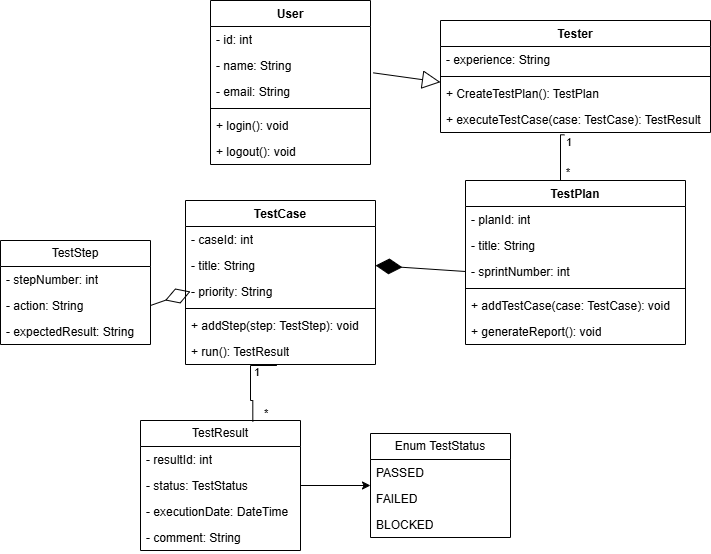

The diagram above was exported from draw.io. Its source (the exported page's mxGraphModel, read from the mxfile embedded in the PNG):
<mxGraphModel dx="1613" dy="1628" grid="1" gridSize="10" guides="1" tooltips="1" connect="1" arrows="1" fold="1" page="1" pageScale="1" pageWidth="827" pageHeight="1169" background="#ffffff" math="0" shadow="0">
  <root>
    <mxCell id="0" />
    <mxCell id="1" parent="0" />
    <mxCell id="kCax-8cXJt5kS1QDBqFK-3" parent="1" style="swimlane;fontStyle=1;align=center;verticalAlign=top;childLayout=stackLayout;horizontal=1;startSize=26;horizontalStack=0;resizeParent=1;resizeParentMax=0;resizeLast=0;collapsible=1;marginBottom=0;whiteSpace=wrap;html=1;" value="User" vertex="1">
      <mxGeometry height="164" width="160" x="200" y="-130" as="geometry" />
    </mxCell>
    <mxCell id="kCax-8cXJt5kS1QDBqFK-4" parent="kCax-8cXJt5kS1QDBqFK-3" style="text;strokeColor=none;fillColor=none;align=left;verticalAlign=top;spacingLeft=4;spacingRight=4;overflow=hidden;rotatable=0;points=[[0,0.5],[1,0.5]];portConstraint=eastwest;whiteSpace=wrap;html=1;" value="- id: int" vertex="1">
      <mxGeometry height="26" width="160" y="26" as="geometry" />
    </mxCell>
    <mxCell id="kCax-8cXJt5kS1QDBqFK-7" parent="kCax-8cXJt5kS1QDBqFK-3" style="text;strokeColor=none;fillColor=none;align=left;verticalAlign=top;spacingLeft=4;spacingRight=4;overflow=hidden;rotatable=0;points=[[0,0.5],[1,0.5]];portConstraint=eastwest;whiteSpace=wrap;html=1;" value="- name: String" vertex="1">
      <mxGeometry height="26" width="160" y="52" as="geometry" />
    </mxCell>
    <mxCell id="kCax-8cXJt5kS1QDBqFK-8" parent="kCax-8cXJt5kS1QDBqFK-3" style="text;strokeColor=none;fillColor=none;align=left;verticalAlign=top;spacingLeft=4;spacingRight=4;overflow=hidden;rotatable=0;points=[[0,0.5],[1,0.5]];portConstraint=eastwest;whiteSpace=wrap;html=1;" value="- email: String" vertex="1">
      <mxGeometry height="26" width="160" y="78" as="geometry" />
    </mxCell>
    <mxCell id="kCax-8cXJt5kS1QDBqFK-5" parent="kCax-8cXJt5kS1QDBqFK-3" style="line;strokeWidth=1;fillColor=none;align=left;verticalAlign=middle;spacingTop=-1;spacingLeft=3;spacingRight=3;rotatable=0;labelPosition=right;points=[];portConstraint=eastwest;strokeColor=inherit;" value="" vertex="1">
      <mxGeometry height="8" width="160" y="104" as="geometry" />
    </mxCell>
    <mxCell id="kCax-8cXJt5kS1QDBqFK-6" parent="kCax-8cXJt5kS1QDBqFK-3" style="text;strokeColor=none;fillColor=none;align=left;verticalAlign=top;spacingLeft=4;spacingRight=4;overflow=hidden;rotatable=0;points=[[0,0.5],[1,0.5]];portConstraint=eastwest;whiteSpace=wrap;html=1;" value="+ login(): void" vertex="1">
      <mxGeometry height="26" width="160" y="112" as="geometry" />
    </mxCell>
    <mxCell id="kCax-8cXJt5kS1QDBqFK-9" parent="kCax-8cXJt5kS1QDBqFK-3" style="text;strokeColor=none;fillColor=none;align=left;verticalAlign=top;spacingLeft=4;spacingRight=4;overflow=hidden;rotatable=0;points=[[0,0.5],[1,0.5]];portConstraint=eastwest;whiteSpace=wrap;html=1;" value="+ logout(): void" vertex="1">
      <mxGeometry height="26" width="160" y="138" as="geometry" />
    </mxCell>
    <mxCell id="kCax-8cXJt5kS1QDBqFK-10" parent="1" style="swimlane;fontStyle=1;align=center;verticalAlign=top;childLayout=stackLayout;horizontal=1;startSize=26;horizontalStack=0;resizeParent=1;resizeParentMax=0;resizeLast=0;collapsible=1;marginBottom=0;whiteSpace=wrap;html=1;" value="Tester" vertex="1">
      <mxGeometry height="112" width="270" x="430" y="-110" as="geometry" />
    </mxCell>
    <mxCell id="kCax-8cXJt5kS1QDBqFK-11" parent="kCax-8cXJt5kS1QDBqFK-10" style="text;strokeColor=none;fillColor=none;align=left;verticalAlign=top;spacingLeft=4;spacingRight=4;overflow=hidden;rotatable=0;points=[[0,0.5],[1,0.5]];portConstraint=eastwest;whiteSpace=wrap;html=1;" value="- experience: String" vertex="1">
      <mxGeometry height="26" width="270" y="26" as="geometry" />
    </mxCell>
    <mxCell id="kCax-8cXJt5kS1QDBqFK-12" parent="kCax-8cXJt5kS1QDBqFK-10" style="line;strokeWidth=1;fillColor=none;align=left;verticalAlign=middle;spacingTop=-1;spacingLeft=3;spacingRight=3;rotatable=0;labelPosition=right;points=[];portConstraint=eastwest;strokeColor=inherit;" value="" vertex="1">
      <mxGeometry height="8" width="270" y="52" as="geometry" />
    </mxCell>
    <mxCell id="kCax-8cXJt5kS1QDBqFK-13" parent="kCax-8cXJt5kS1QDBqFK-10" style="text;strokeColor=none;fillColor=none;align=left;verticalAlign=top;spacingLeft=4;spacingRight=4;overflow=hidden;rotatable=0;points=[[0,0.5],[1,0.5]];portConstraint=eastwest;whiteSpace=wrap;html=1;" value="+ CreateTestPlan(): TestPlan" vertex="1">
      <mxGeometry height="26" width="270" y="60" as="geometry" />
    </mxCell>
    <mxCell id="kCax-8cXJt5kS1QDBqFK-14" parent="kCax-8cXJt5kS1QDBqFK-10" style="text;strokeColor=none;fillColor=none;align=left;verticalAlign=top;spacingLeft=4;spacingRight=4;overflow=hidden;rotatable=0;points=[[0,0.5],[1,0.5]];portConstraint=eastwest;whiteSpace=wrap;html=1;" value="+ executeTestCase(case: TestCase): TestResult" vertex="1">
      <mxGeometry height="26" width="270" y="86" as="geometry" />
    </mxCell>
    <mxCell id="kCax-8cXJt5kS1QDBqFK-15" parent="1" style="swimlane;fontStyle=1;align=center;verticalAlign=top;childLayout=stackLayout;horizontal=1;startSize=26;horizontalStack=0;resizeParent=1;resizeParentMax=0;resizeLast=0;collapsible=1;marginBottom=0;whiteSpace=wrap;html=1;" value="TestPlan" vertex="1">
      <mxGeometry height="164" width="220" x="455" y="50" as="geometry" />
    </mxCell>
    <mxCell id="kCax-8cXJt5kS1QDBqFK-16" parent="kCax-8cXJt5kS1QDBqFK-15" style="text;strokeColor=none;fillColor=none;align=left;verticalAlign=top;spacingLeft=4;spacingRight=4;overflow=hidden;rotatable=0;points=[[0,0.5],[1,0.5]];portConstraint=eastwest;whiteSpace=wrap;html=1;" value="- planId: int" vertex="1">
      <mxGeometry height="26" width="220" y="26" as="geometry" />
    </mxCell>
    <mxCell id="kCax-8cXJt5kS1QDBqFK-19" parent="kCax-8cXJt5kS1QDBqFK-15" style="text;strokeColor=none;fillColor=none;align=left;verticalAlign=top;spacingLeft=4;spacingRight=4;overflow=hidden;rotatable=0;points=[[0,0.5],[1,0.5]];portConstraint=eastwest;whiteSpace=wrap;html=1;" value="- title: String" vertex="1">
      <mxGeometry height="26" width="220" y="52" as="geometry" />
    </mxCell>
    <mxCell id="kCax-8cXJt5kS1QDBqFK-20" parent="kCax-8cXJt5kS1QDBqFK-15" style="text;strokeColor=none;fillColor=none;align=left;verticalAlign=top;spacingLeft=4;spacingRight=4;overflow=hidden;rotatable=0;points=[[0,0.5],[1,0.5]];portConstraint=eastwest;whiteSpace=wrap;html=1;" value="- sprintNumber: int" vertex="1">
      <mxGeometry height="26" width="220" y="78" as="geometry" />
    </mxCell>
    <mxCell id="kCax-8cXJt5kS1QDBqFK-17" parent="kCax-8cXJt5kS1QDBqFK-15" style="line;strokeWidth=1;fillColor=none;align=left;verticalAlign=middle;spacingTop=-1;spacingLeft=3;spacingRight=3;rotatable=0;labelPosition=right;points=[];portConstraint=eastwest;strokeColor=inherit;" value="" vertex="1">
      <mxGeometry height="8" width="220" y="104" as="geometry" />
    </mxCell>
    <mxCell id="kCax-8cXJt5kS1QDBqFK-18" parent="kCax-8cXJt5kS1QDBqFK-15" style="text;strokeColor=none;fillColor=none;align=left;verticalAlign=top;spacingLeft=4;spacingRight=4;overflow=hidden;rotatable=0;points=[[0,0.5],[1,0.5]];portConstraint=eastwest;whiteSpace=wrap;html=1;" value="+ addTestCase(case: TestCase): void" vertex="1">
      <mxGeometry height="26" width="220" y="112" as="geometry" />
    </mxCell>
    <mxCell id="kCax-8cXJt5kS1QDBqFK-21" parent="kCax-8cXJt5kS1QDBqFK-15" style="text;strokeColor=none;fillColor=none;align=left;verticalAlign=top;spacingLeft=4;spacingRight=4;overflow=hidden;rotatable=0;points=[[0,0.5],[1,0.5]];portConstraint=eastwest;whiteSpace=wrap;html=1;" value="+ generateReport(): void" vertex="1">
      <mxGeometry height="26" width="220" y="138" as="geometry" />
    </mxCell>
    <mxCell id="kCax-8cXJt5kS1QDBqFK-26" parent="1" style="swimlane;fontStyle=1;align=center;verticalAlign=top;childLayout=stackLayout;horizontal=1;startSize=26;horizontalStack=0;resizeParent=1;resizeParentMax=0;resizeLast=0;collapsible=1;marginBottom=0;whiteSpace=wrap;html=1;" value="TestCase" vertex="1">
      <mxGeometry height="164" width="190" x="175" y="70" as="geometry" />
    </mxCell>
    <mxCell id="kCax-8cXJt5kS1QDBqFK-27" parent="kCax-8cXJt5kS1QDBqFK-26" style="text;strokeColor=none;fillColor=none;align=left;verticalAlign=top;spacingLeft=4;spacingRight=4;overflow=hidden;rotatable=0;points=[[0,0.5],[1,0.5]];portConstraint=eastwest;whiteSpace=wrap;html=1;" value="- caseId: int" vertex="1">
      <mxGeometry height="26" width="190" y="26" as="geometry" />
    </mxCell>
    <mxCell id="kCax-8cXJt5kS1QDBqFK-30" parent="kCax-8cXJt5kS1QDBqFK-26" style="text;strokeColor=none;fillColor=none;align=left;verticalAlign=top;spacingLeft=4;spacingRight=4;overflow=hidden;rotatable=0;points=[[0,0.5],[1,0.5]];portConstraint=eastwest;whiteSpace=wrap;html=1;" value="- title: String" vertex="1">
      <mxGeometry height="26" width="190" y="52" as="geometry" />
    </mxCell>
    <mxCell id="kCax-8cXJt5kS1QDBqFK-31" parent="kCax-8cXJt5kS1QDBqFK-26" style="text;strokeColor=none;fillColor=none;align=left;verticalAlign=top;spacingLeft=4;spacingRight=4;overflow=hidden;rotatable=0;points=[[0,0.5],[1,0.5]];portConstraint=eastwest;whiteSpace=wrap;html=1;" value="- priority: String" vertex="1">
      <mxGeometry height="26" width="190" y="78" as="geometry" />
    </mxCell>
    <mxCell id="kCax-8cXJt5kS1QDBqFK-28" parent="kCax-8cXJt5kS1QDBqFK-26" style="line;strokeWidth=1;fillColor=none;align=left;verticalAlign=middle;spacingTop=-1;spacingLeft=3;spacingRight=3;rotatable=0;labelPosition=right;points=[];portConstraint=eastwest;strokeColor=inherit;" value="" vertex="1">
      <mxGeometry height="8" width="190" y="104" as="geometry" />
    </mxCell>
    <mxCell id="kCax-8cXJt5kS1QDBqFK-29" parent="kCax-8cXJt5kS1QDBqFK-26" style="text;strokeColor=none;fillColor=none;align=left;verticalAlign=top;spacingLeft=4;spacingRight=4;overflow=hidden;rotatable=0;points=[[0,0.5],[1,0.5]];portConstraint=eastwest;whiteSpace=wrap;html=1;" value="+ addStep(step: TestStep): void" vertex="1">
      <mxGeometry height="26" width="190" y="112" as="geometry" />
    </mxCell>
    <mxCell id="kCax-8cXJt5kS1QDBqFK-32" parent="kCax-8cXJt5kS1QDBqFK-26" style="text;strokeColor=none;fillColor=none;align=left;verticalAlign=top;spacingLeft=4;spacingRight=4;overflow=hidden;rotatable=0;points=[[0,0.5],[1,0.5]];portConstraint=eastwest;whiteSpace=wrap;html=1;" value="+ run(): TestResult" vertex="1">
      <mxGeometry height="26" width="190" y="138" as="geometry" />
    </mxCell>
    <mxCell id="kCax-8cXJt5kS1QDBqFK-37" parent="1" style="swimlane;fontStyle=0;childLayout=stackLayout;horizontal=1;startSize=26;fillColor=none;horizontalStack=0;resizeParent=1;resizeParentMax=0;resizeLast=0;collapsible=1;marginBottom=0;whiteSpace=wrap;html=1;" value="TestStep" vertex="1">
      <mxGeometry height="104" width="150" x="-10" y="110" as="geometry" />
    </mxCell>
    <mxCell id="kCax-8cXJt5kS1QDBqFK-38" parent="kCax-8cXJt5kS1QDBqFK-37" style="text;strokeColor=none;fillColor=none;align=left;verticalAlign=top;spacingLeft=4;spacingRight=4;overflow=hidden;rotatable=0;points=[[0,0.5],[1,0.5]];portConstraint=eastwest;whiteSpace=wrap;html=1;" value="- stepNumber: int" vertex="1">
      <mxGeometry height="26" width="150" y="26" as="geometry" />
    </mxCell>
    <mxCell id="kCax-8cXJt5kS1QDBqFK-39" parent="kCax-8cXJt5kS1QDBqFK-37" style="text;strokeColor=none;fillColor=none;align=left;verticalAlign=top;spacingLeft=4;spacingRight=4;overflow=hidden;rotatable=0;points=[[0,0.5],[1,0.5]];portConstraint=eastwest;whiteSpace=wrap;html=1;" value="- action: String" vertex="1">
      <mxGeometry height="26" width="150" y="52" as="geometry" />
    </mxCell>
    <mxCell id="kCax-8cXJt5kS1QDBqFK-40" parent="kCax-8cXJt5kS1QDBqFK-37" style="text;strokeColor=none;fillColor=none;align=left;verticalAlign=top;spacingLeft=4;spacingRight=4;overflow=hidden;rotatable=0;points=[[0,0.5],[1,0.5]];portConstraint=eastwest;whiteSpace=wrap;html=1;" value="- expectedResult: String" vertex="1">
      <mxGeometry height="26" width="150" y="78" as="geometry" />
    </mxCell>
    <mxCell id="kCax-8cXJt5kS1QDBqFK-62" edge="1" parent="1" source="kCax-8cXJt5kS1QDBqFK-41" style="edgeStyle=orthogonalEdgeStyle;rounded=0;orthogonalLoop=1;jettySize=auto;html=1;" target="kCax-8cXJt5kS1QDBqFK-46">
      <mxGeometry relative="1" as="geometry" />
    </mxCell>
    <mxCell id="kCax-8cXJt5kS1QDBqFK-41" parent="1" style="swimlane;fontStyle=0;childLayout=stackLayout;horizontal=1;startSize=26;fillColor=none;horizontalStack=0;resizeParent=1;resizeParentMax=0;resizeLast=0;collapsible=1;marginBottom=0;whiteSpace=wrap;html=1;" value="TestResult" vertex="1">
      <mxGeometry height="130" width="160" x="130" y="290" as="geometry" />
    </mxCell>
    <mxCell id="kCax-8cXJt5kS1QDBqFK-42" parent="kCax-8cXJt5kS1QDBqFK-41" style="text;strokeColor=none;fillColor=none;align=left;verticalAlign=top;spacingLeft=4;spacingRight=4;overflow=hidden;rotatable=0;points=[[0,0.5],[1,0.5]];portConstraint=eastwest;whiteSpace=wrap;html=1;" value="- resultId: int" vertex="1">
      <mxGeometry height="26" width="160" y="26" as="geometry" />
    </mxCell>
    <mxCell id="kCax-8cXJt5kS1QDBqFK-43" parent="kCax-8cXJt5kS1QDBqFK-41" style="text;strokeColor=none;fillColor=none;align=left;verticalAlign=top;spacingLeft=4;spacingRight=4;overflow=hidden;rotatable=0;points=[[0,0.5],[1,0.5]];portConstraint=eastwest;whiteSpace=wrap;html=1;" value="- status: TestStatus" vertex="1">
      <mxGeometry height="26" width="160" y="52" as="geometry" />
    </mxCell>
    <mxCell id="kCax-8cXJt5kS1QDBqFK-44" parent="kCax-8cXJt5kS1QDBqFK-41" style="text;strokeColor=none;fillColor=none;align=left;verticalAlign=top;spacingLeft=4;spacingRight=4;overflow=hidden;rotatable=0;points=[[0,0.5],[1,0.5]];portConstraint=eastwest;whiteSpace=wrap;html=1;" value="- executionDate: DateTime" vertex="1">
      <mxGeometry height="26" width="160" y="78" as="geometry" />
    </mxCell>
    <mxCell id="kCax-8cXJt5kS1QDBqFK-45" parent="kCax-8cXJt5kS1QDBqFK-41" style="text;strokeColor=none;fillColor=none;align=left;verticalAlign=top;spacingLeft=4;spacingRight=4;overflow=hidden;rotatable=0;points=[[0,0.5],[1,0.5]];portConstraint=eastwest;whiteSpace=wrap;html=1;" value="- comment: String" vertex="1">
      <mxGeometry height="26" width="160" y="104" as="geometry" />
    </mxCell>
    <mxCell id="kCax-8cXJt5kS1QDBqFK-46" parent="1" style="swimlane;fontStyle=0;childLayout=stackLayout;horizontal=1;startSize=26;fillColor=none;horizontalStack=0;resizeParent=1;resizeParentMax=0;resizeLast=0;collapsible=1;marginBottom=0;whiteSpace=wrap;html=1;" value="Enum TestStatus" vertex="1">
      <mxGeometry height="104" width="140" x="360" y="303" as="geometry" />
    </mxCell>
    <mxCell id="kCax-8cXJt5kS1QDBqFK-47" parent="kCax-8cXJt5kS1QDBqFK-46" style="text;strokeColor=none;fillColor=none;align=left;verticalAlign=top;spacingLeft=4;spacingRight=4;overflow=hidden;rotatable=0;points=[[0,0.5],[1,0.5]];portConstraint=eastwest;whiteSpace=wrap;html=1;" value="PASSED" vertex="1">
      <mxGeometry height="26" width="140" y="26" as="geometry" />
    </mxCell>
    <mxCell id="kCax-8cXJt5kS1QDBqFK-48" parent="kCax-8cXJt5kS1QDBqFK-46" style="text;strokeColor=none;fillColor=none;align=left;verticalAlign=top;spacingLeft=4;spacingRight=4;overflow=hidden;rotatable=0;points=[[0,0.5],[1,0.5]];portConstraint=eastwest;whiteSpace=wrap;html=1;" value="FAILED" vertex="1">
      <mxGeometry height="26" width="140" y="52" as="geometry" />
    </mxCell>
    <mxCell id="kCax-8cXJt5kS1QDBqFK-49" parent="kCax-8cXJt5kS1QDBqFK-46" style="text;strokeColor=none;fillColor=none;align=left;verticalAlign=top;spacingLeft=4;spacingRight=4;overflow=hidden;rotatable=0;points=[[0,0.5],[1,0.5]];portConstraint=eastwest;whiteSpace=wrap;html=1;" value="BLOCKED" vertex="1">
      <mxGeometry height="26" width="140" y="78" as="geometry" />
    </mxCell>
    <mxCell id="kCax-8cXJt5kS1QDBqFK-52" edge="1" parent="1" source="kCax-8cXJt5kS1QDBqFK-7" style="endArrow=block;endSize=16;endFill=0;html=1;rounded=0;exitX=1.017;exitY=0.782;exitDx=0;exitDy=0;exitPerimeter=0;entryX=0;entryY=0.064;entryDx=0;entryDy=0;entryPerimeter=0;" target="kCax-8cXJt5kS1QDBqFK-13" value="">
      <mxGeometry relative="1" width="160" x="-0.0051" as="geometry">
        <mxPoint as="offset" />
        <mxPoint x="140" y="190" as="sourcePoint" />
        <mxPoint x="300" y="190" as="targetPoint" />
      </mxGeometry>
    </mxCell>
    <mxCell id="kCax-8cXJt5kS1QDBqFK-53" edge="1" parent="1" source="kCax-8cXJt5kS1QDBqFK-20" style="endArrow=diamondThin;endFill=1;endSize=24;html=1;rounded=0;exitX=0;exitY=0.5;exitDx=0;exitDy=0;entryX=1;entryY=0.5;entryDx=0;entryDy=0;" target="kCax-8cXJt5kS1QDBqFK-30" value="">
      <mxGeometry relative="1" width="160" as="geometry">
        <Array as="points" />
        <mxPoint x="680" y="170" as="sourcePoint" />
        <mxPoint x="490" y="220" as="targetPoint" />
      </mxGeometry>
    </mxCell>
    <mxCell id="kCax-8cXJt5kS1QDBqFK-54" edge="1" parent="1" source="kCax-8cXJt5kS1QDBqFK-39" style="endArrow=diamondThin;endFill=0;endSize=24;html=1;rounded=0;exitX=1;exitY=0.5;exitDx=0;exitDy=0;" value="">
      <mxGeometry relative="1" width="160" as="geometry">
        <mxPoint x="150" y="165" as="sourcePoint" />
        <mxPoint x="180" y="161" as="targetPoint" />
      </mxGeometry>
    </mxCell>
    <mxCell id="kCax-8cXJt5kS1QDBqFK-55" edge="1" parent="1" source="kCax-8cXJt5kS1QDBqFK-14" style="endArrow=none;html=1;edgeStyle=orthogonalEdgeStyle;rounded=0;entryX=0.5;entryY=0;entryDx=0;entryDy=0;exitX=0.459;exitY=1.09;exitDx=0;exitDy=0;exitPerimeter=0;" target="kCax-8cXJt5kS1QDBqFK-15" value="">
      <mxGeometry relative="1" as="geometry">
        <Array as="points">
          <mxPoint x="550" y="4" />
          <mxPoint x="550" y="50" />
        </Array>
        <mxPoint x="380" y="150" as="sourcePoint" />
        <mxPoint x="400.32" y="144.33999999999992" as="targetPoint" />
      </mxGeometry>
    </mxCell>
    <mxCell id="kCax-8cXJt5kS1QDBqFK-56" connectable="0" parent="kCax-8cXJt5kS1QDBqFK-55" style="edgeLabel;resizable=0;html=1;align=left;verticalAlign=bottom;" value="1" vertex="1">
      <mxGeometry relative="1" x="-1" as="geometry">
        <mxPoint y="16" as="offset" />
      </mxGeometry>
    </mxCell>
    <mxCell id="kCax-8cXJt5kS1QDBqFK-57" connectable="0" parent="kCax-8cXJt5kS1QDBqFK-55" style="edgeLabel;resizable=0;html=1;align=right;verticalAlign=bottom;" value="*" vertex="1">
      <mxGeometry relative="1" x="1" as="geometry">
        <mxPoint x="-5" as="offset" />
      </mxGeometry>
    </mxCell>
    <mxCell id="kCax-8cXJt5kS1QDBqFK-59" edge="1" parent="1" source="kCax-8cXJt5kS1QDBqFK-41" style="endArrow=none;html=1;edgeStyle=orthogonalEdgeStyle;rounded=0;exitX=0.702;exitY=0.008;exitDx=0;exitDy=0;exitPerimeter=0;entryX=0.481;entryY=1.038;entryDx=0;entryDy=0;entryPerimeter=0;" target="kCax-8cXJt5kS1QDBqFK-32" value="">
      <mxGeometry relative="1" as="geometry">
        <Array as="points">
          <mxPoint x="242" y="270" />
          <mxPoint x="240" y="270" />
          <mxPoint x="240" y="235" />
        </Array>
        <mxPoint x="340" y="630" as="sourcePoint" />
        <mxPoint x="500" y="630" as="targetPoint" />
      </mxGeometry>
    </mxCell>
    <mxCell id="kCax-8cXJt5kS1QDBqFK-60" connectable="0" parent="kCax-8cXJt5kS1QDBqFK-59" style="edgeLabel;resizable=0;html=1;align=left;verticalAlign=bottom;" value="*" vertex="1">
      <mxGeometry relative="1" x="-1" as="geometry">
        <mxPoint x="10" as="offset" />
      </mxGeometry>
    </mxCell>
    <mxCell id="kCax-8cXJt5kS1QDBqFK-61" connectable="0" parent="kCax-8cXJt5kS1QDBqFK-59" style="edgeLabel;resizable=0;html=1;align=right;verticalAlign=bottom;" value="1" vertex="1">
      <mxGeometry relative="1" x="1" as="geometry">
        <mxPoint x="-17" y="15" as="offset" />
      </mxGeometry>
    </mxCell>
  </root>
</mxGraphModel>